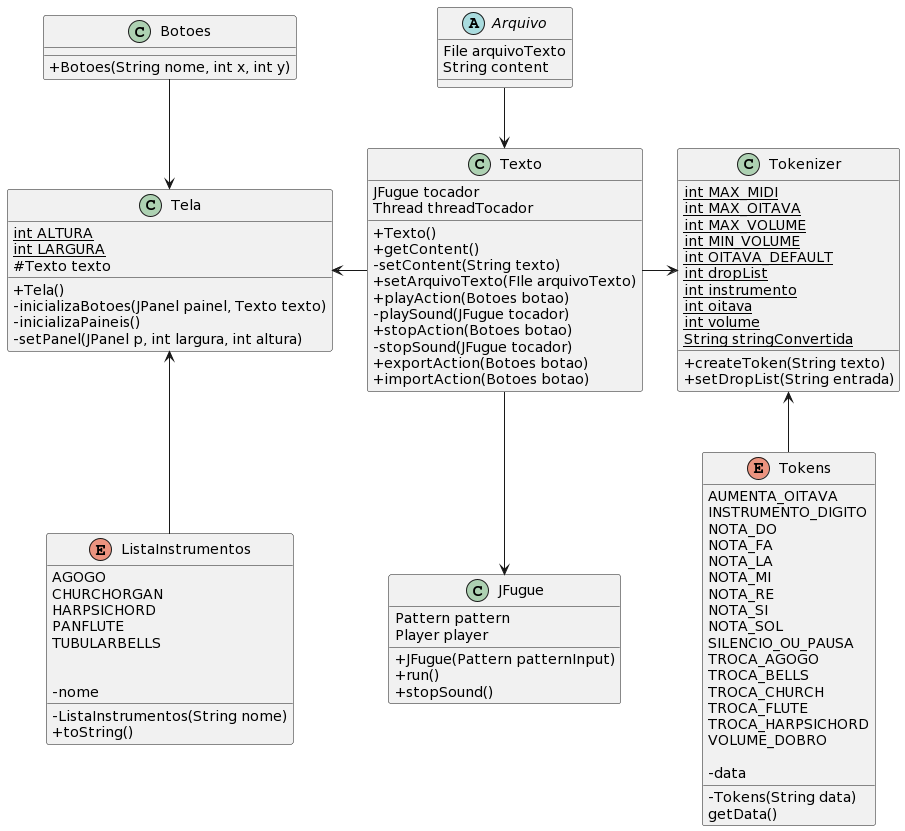

The diagram above was rendered by PlantUML. Its source (embedded in the PNG):
@startuml
skinparam classAttributeIconSize 0

class Tela {
    
    {static}int ALTURA
    {static}int LARGURA
    # Texto texto

    +Tela()
    -inicializaBotoes(JPanel painel, Texto texto)
    -inicializaPaineis()
    -setPanel(JPanel p, int largura, int altura)


}

class JFugue{
    Pattern pattern
    Player player

    + JFugue(Pattern patternInput)
    + run()
    + stopSound()
}


abstract class Arquivo{
    File arquivoTexto
    String content

    }

class Texto{
    JFugue tocador
    Thread threadTocador

    + Texto()
    + getContent()
    - setContent(String texto)
    + setArquivoTexto(FIle arquivoTexto)
    + playAction(Botoes botao)
    - playSound(JFugue tocador)
    + stopAction(Botoes botao)
    - stopSound(JFugue tocador)
    + exportAction(Botoes botao)
    + importAction(Botoes botao)

}


class Botoes{
    +Botoes(String nome, int x, int y)

}



class Tokenizer{
    {static} int MAX_MIDI
    {static} int MAX_OITAVA
    {static} int MAX_VOLUME
    {static} int MIN_VOLUME
    {static} int OITAVA_DEFAULT
    {static} int dropList
    {static} int instrumento
    {static} int oitava
    {static} int volume
    {static} String stringConvertida

    + createToken(String texto)
    + setDropList(String entrada)

}

enum Tokens{
   AUMENTA_OITAVA
   INSTRUMENTO_DIGITO
   NOTA_DO
   NOTA_FA
   NOTA_LA
   NOTA_MI
   NOTA_RE
   NOTA_SI
   NOTA_SOL
   SILENCIO_OU_PAUSA
   TROCA_AGOGO
   TROCA_BELLS
   TROCA_CHURCH
   TROCA_FLUTE
   TROCA_HARPSICHORD
   VOLUME_DOBRO
   
   - data

   -Tokens(String data)
   getData()
    }

enum ListaInstrumentos{
    AGOGO   
    CHURCHORGAN
    HARPSICHORD
    PANFLUTE
    TUBULARBELLS


    -nome

    -ListaInstrumentos(String nome)
    +toString()


    }
Botoes -down-> Tela
Texto --left--> Tela
Texto -down-> JFugue
Texto -right-> Tokenizer
ListaInstrumentos -up-> Tela
Tokens -up-> Tokenizer
Arquivo -down-> Texto
@enduml